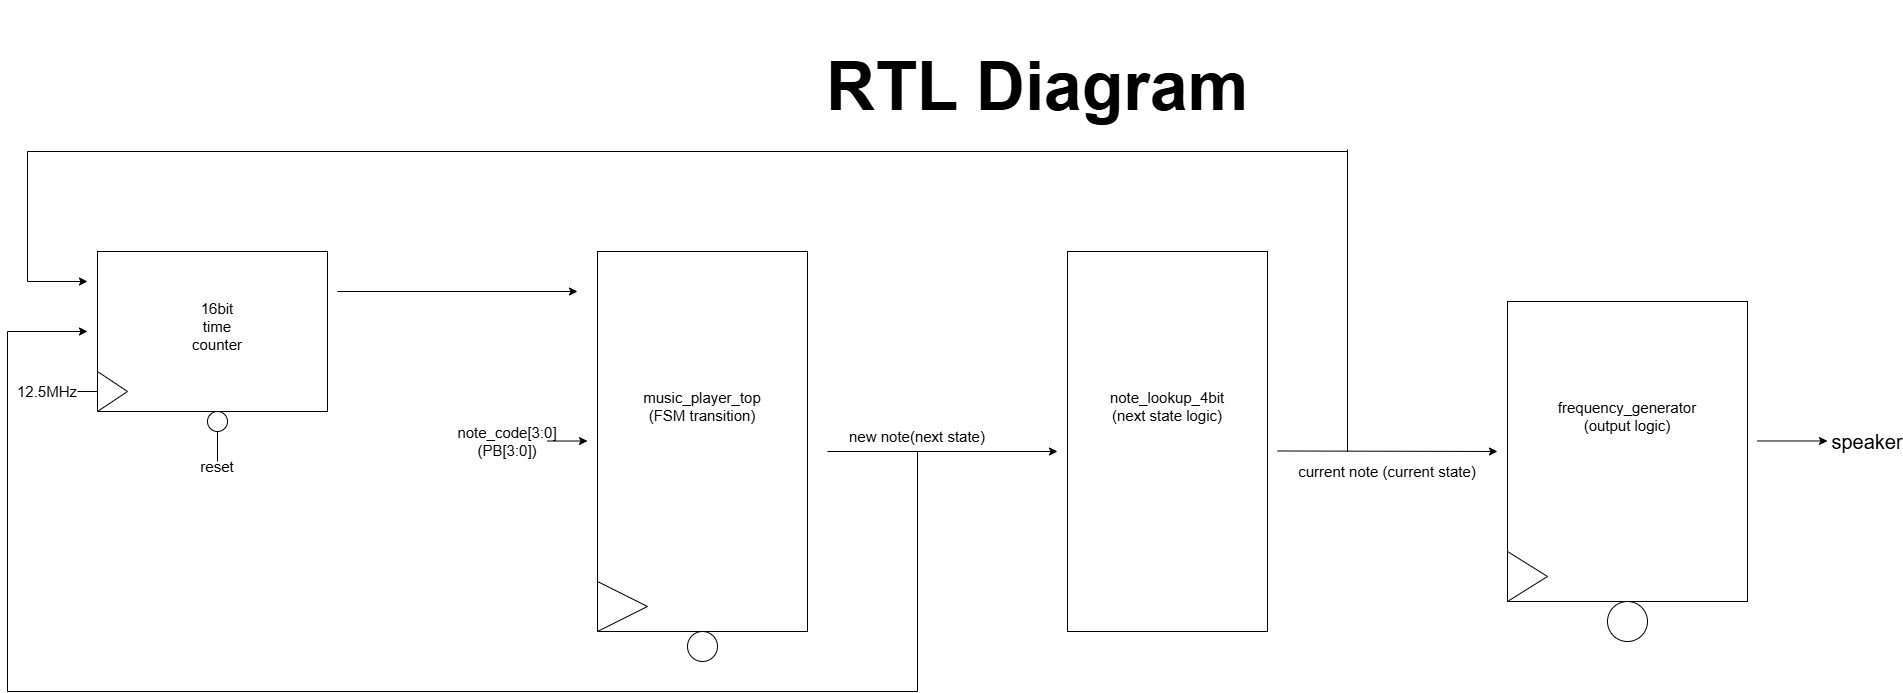

The diagram above was exported from draw.io. Its source (the exported page's mxGraphModel, read from the mxfile embedded in the PNG):
<mxGraphModel dx="2977" dy="2606" grid="1" gridSize="10" guides="1" tooltips="1" connect="1" arrows="1" fold="1" page="1" pageScale="1" pageWidth="850" pageHeight="1100" math="0" shadow="0" adaptiveColors="none">
  <root>
    <mxCell id="0" />
    <mxCell id="1" parent="0" />
    <mxCell id="g_g7T9H96n8KPpTPoT_d-1" parent="1" style="rounded=0;whiteSpace=wrap;html=1;" value="" vertex="1">
      <mxGeometry height="160" width="230" x="100" y="150" as="geometry" />
    </mxCell>
    <mxCell id="g_g7T9H96n8KPpTPoT_d-5" parent="1" style="triangle;whiteSpace=wrap;html=1;" value="" vertex="1">
      <mxGeometry height="40" width="30" x="100" y="270" as="geometry" />
    </mxCell>
    <mxCell id="g_g7T9H96n8KPpTPoT_d-6" edge="1" parent="1" style="endArrow=none;html=1;rounded=0;entryX=0;entryY=0.5;entryDx=0;entryDy=0;" target="g_g7T9H96n8KPpTPoT_d-5" value="">
      <mxGeometry height="50" relative="1" width="50" as="geometry">
        <mxPoint x="80" y="290" as="sourcePoint" />
        <mxPoint x="120" y="200" as="targetPoint" />
      </mxGeometry>
    </mxCell>
    <mxCell id="g_g7T9H96n8KPpTPoT_d-7" parent="1" style="text;strokeColor=none;align=center;fillColor=none;html=1;verticalAlign=middle;whiteSpace=wrap;rounded=0;fontSize=15;" value="12.5MHz" vertex="1">
      <mxGeometry height="30" width="60" x="20" y="275" as="geometry" />
    </mxCell>
    <mxCell id="g_g7T9H96n8KPpTPoT_d-8" edge="1" parent="1" style="endArrow=none;html=1;rounded=0;" value="">
      <mxGeometry height="50" relative="1" width="50" as="geometry">
        <mxPoint x="220" y="360" as="sourcePoint" />
        <mxPoint x="220" y="330" as="targetPoint" />
      </mxGeometry>
    </mxCell>
    <mxCell id="g_g7T9H96n8KPpTPoT_d-9" parent="1" style="text;strokeColor=none;align=center;fillColor=none;html=1;verticalAlign=middle;whiteSpace=wrap;rounded=0;fontSize=15;" value="reset" vertex="1">
      <mxGeometry height="30" width="60" x="190" y="350" as="geometry" />
    </mxCell>
    <mxCell id="g_g7T9H96n8KPpTPoT_d-16" parent="1" style="ellipse;whiteSpace=wrap;html=1;aspect=fixed;" value="" vertex="1">
      <mxGeometry height="20" width="20" x="210" y="310" as="geometry" />
    </mxCell>
    <mxCell id="g_g7T9H96n8KPpTPoT_d-17" parent="1" style="text;html=1;whiteSpace=wrap;strokeColor=none;fillColor=none;align=center;verticalAlign=middle;rounded=0;fontSize=15;" value="16bit time counter" vertex="1">
      <mxGeometry height="30" width="60" x="190" y="210" as="geometry" />
    </mxCell>
    <mxCell id="g_g7T9H96n8KPpTPoT_d-18" parent="1" style="rounded=0;whiteSpace=wrap;html=1;" value="" vertex="1">
      <mxGeometry height="380" width="210" x="600" y="150" as="geometry" />
    </mxCell>
    <mxCell id="g_g7T9H96n8KPpTPoT_d-19" parent="1" style="text;html=1;whiteSpace=wrap;strokeColor=none;fillColor=none;align=center;verticalAlign=middle;rounded=0;fontSize=15;" value="music_player_top (FSM transition)" vertex="1">
      <mxGeometry height="30" width="60" x="675" y="290" as="geometry" />
    </mxCell>
    <mxCell id="g_g7T9H96n8KPpTPoT_d-20" parent="1" style="triangle;whiteSpace=wrap;html=1;" value="" vertex="1">
      <mxGeometry height="50" width="50" x="600" y="480" as="geometry" />
    </mxCell>
    <mxCell id="g_g7T9H96n8KPpTPoT_d-21" parent="1" style="text;html=1;whiteSpace=wrap;strokeColor=none;fillColor=none;align=center;verticalAlign=middle;rounded=0;fontSize=15;" value="note_code[3:0]&lt;div&gt;(PB[3:0])&lt;/div&gt;" vertex="1">
      <mxGeometry height="30" width="60" x="480" y="325" as="geometry" />
    </mxCell>
    <mxCell id="g_g7T9H96n8KPpTPoT_d-24" parent="1" style="rounded=0;whiteSpace=wrap;html=1;" value="" vertex="1">
      <mxGeometry height="380" width="200" x="1070" y="150" as="geometry" />
    </mxCell>
    <mxCell id="g_g7T9H96n8KPpTPoT_d-25" parent="1" style="text;html=1;whiteSpace=wrap;strokeColor=none;fillColor=none;align=center;verticalAlign=middle;rounded=0;fontSize=15;" value="note_lookup_4bit (next state logic)" vertex="1">
      <mxGeometry height="30" width="60" x="1140" y="290" as="geometry" />
    </mxCell>
    <mxCell id="g_g7T9H96n8KPpTPoT_d-26" edge="1" parent="1" style="endArrow=classic;html=1;rounded=0;" value="">
      <mxGeometry height="50" relative="1" width="50" as="geometry">
        <mxPoint x="830" y="350" as="sourcePoint" />
        <mxPoint x="1060" y="350" as="targetPoint" />
      </mxGeometry>
    </mxCell>
    <mxCell id="g_g7T9H96n8KPpTPoT_d-27" edge="1" parent="1" style="endArrow=classic;html=1;rounded=0;" value="">
      <mxGeometry height="50" relative="1" width="50" as="geometry">
        <mxPoint x="550" y="339.52" as="sourcePoint" />
        <mxPoint x="590" y="339.52" as="targetPoint" />
      </mxGeometry>
    </mxCell>
    <mxCell id="g_g7T9H96n8KPpTPoT_d-28" parent="1" style="rounded=0;whiteSpace=wrap;html=1;" value="" vertex="1">
      <mxGeometry height="300" width="240" x="1510" y="200" as="geometry" />
    </mxCell>
    <mxCell id="g_g7T9H96n8KPpTPoT_d-29" parent="1" style="text;html=1;whiteSpace=wrap;strokeColor=none;fillColor=none;align=center;verticalAlign=middle;rounded=0;fontSize=15;" value="frequency_generator (output logic)" vertex="1">
      <mxGeometry height="30" width="60" x="1600" y="300" as="geometry" />
    </mxCell>
    <mxCell id="g_g7T9H96n8KPpTPoT_d-30" parent="1" style="triangle;whiteSpace=wrap;html=1;" value="" vertex="1">
      <mxGeometry height="50" width="40" x="1510" y="450" as="geometry" />
    </mxCell>
    <mxCell id="g_g7T9H96n8KPpTPoT_d-31" edge="1" parent="1" style="endArrow=classic;html=1;rounded=0;" value="">
      <mxGeometry height="50" relative="1" width="50" as="geometry">
        <mxPoint x="1760" y="339.47" as="sourcePoint" />
        <mxPoint x="1830" y="339.47" as="targetPoint" />
      </mxGeometry>
    </mxCell>
    <mxCell id="g_g7T9H96n8KPpTPoT_d-32" parent="1" style="text;html=1;whiteSpace=wrap;strokeColor=none;fillColor=none;align=center;verticalAlign=middle;rounded=0;" value="&lt;font style=&quot;font-size: 20px;&quot;&gt;speaker&lt;/font&gt;" vertex="1">
      <mxGeometry height="30" width="60" x="1840" y="325" as="geometry" />
    </mxCell>
    <mxCell id="g_g7T9H96n8KPpTPoT_d-33" edge="1" parent="1" source="g_g7T9H96n8KPpTPoT_d-32" style="edgeStyle=orthogonalEdgeStyle;rounded=0;orthogonalLoop=1;jettySize=auto;html=1;exitX=0.5;exitY=1;exitDx=0;exitDy=0;" target="g_g7T9H96n8KPpTPoT_d-32">
      <mxGeometry relative="1" as="geometry" />
    </mxCell>
    <mxCell id="g_g7T9H96n8KPpTPoT_d-34" edge="1" parent="1" style="endArrow=classic;html=1;rounded=0;" value="">
      <mxGeometry height="50" relative="1" width="50" as="geometry">
        <mxPoint x="1280" y="349.47" as="sourcePoint" />
        <mxPoint x="1500" y="350" as="targetPoint" />
      </mxGeometry>
    </mxCell>
    <mxCell id="g_g7T9H96n8KPpTPoT_d-35" edge="1" parent="1" style="endArrow=none;html=1;rounded=0;" value="">
      <mxGeometry height="50" relative="1" width="50" as="geometry">
        <mxPoint x="1350" y="350" as="sourcePoint" />
        <mxPoint x="1350" y="47.99999237060547" as="targetPoint" />
      </mxGeometry>
    </mxCell>
    <mxCell id="g_g7T9H96n8KPpTPoT_d-36" edge="1" parent="1" style="endArrow=none;html=1;rounded=0;" value="">
      <mxGeometry height="50" relative="1" width="50" as="geometry">
        <mxPoint x="30" y="50" as="sourcePoint" />
        <mxPoint x="1350" y="50" as="targetPoint" />
      </mxGeometry>
    </mxCell>
    <mxCell id="g_g7T9H96n8KPpTPoT_d-37" edge="1" parent="1" style="endArrow=none;html=1;rounded=0;" value="">
      <mxGeometry height="50" relative="1" width="50" as="geometry">
        <mxPoint x="30" y="180" as="sourcePoint" />
        <mxPoint x="30" y="50" as="targetPoint" />
      </mxGeometry>
    </mxCell>
    <mxCell id="g_g7T9H96n8KPpTPoT_d-38" edge="1" parent="1" style="endArrow=classic;html=1;rounded=0;" value="">
      <mxGeometry height="50" relative="1" width="50" as="geometry">
        <mxPoint x="30" y="180" as="sourcePoint" />
        <mxPoint x="90" y="180" as="targetPoint" />
      </mxGeometry>
    </mxCell>
    <mxCell id="g_g7T9H96n8KPpTPoT_d-39" edge="1" parent="1" style="endArrow=classic;html=1;rounded=0;" value="">
      <mxGeometry height="50" relative="1" width="50" as="geometry">
        <mxPoint x="340" y="190" as="sourcePoint" />
        <mxPoint x="580" y="190" as="targetPoint" />
      </mxGeometry>
    </mxCell>
    <mxCell id="g_g7T9H96n8KPpTPoT_d-40" parent="1" style="text;html=1;whiteSpace=wrap;strokeColor=none;fillColor=none;align=center;verticalAlign=middle;rounded=0;fontSize=15;" value="new note(next state)" vertex="1">
      <mxGeometry height="30" width="140" x="850" y="320" as="geometry" />
    </mxCell>
    <mxCell id="g_g7T9H96n8KPpTPoT_d-41" edge="1" parent="1" style="endArrow=none;html=1;rounded=0;" value="">
      <mxGeometry height="50" relative="1" width="50" as="geometry">
        <mxPoint x="920" y="590" as="sourcePoint" />
        <mxPoint x="920" y="350" as="targetPoint" />
      </mxGeometry>
    </mxCell>
    <mxCell id="g_g7T9H96n8KPpTPoT_d-42" edge="1" parent="1" style="endArrow=none;html=1;rounded=0;" value="">
      <mxGeometry height="50" relative="1" width="50" as="geometry">
        <mxPoint x="10" y="590" as="sourcePoint" />
        <mxPoint x="920" y="590" as="targetPoint" />
      </mxGeometry>
    </mxCell>
    <mxCell id="g_g7T9H96n8KPpTPoT_d-44" edge="1" parent="1" style="endArrow=none;html=1;rounded=0;" value="">
      <mxGeometry height="50" relative="1" width="50" as="geometry">
        <mxPoint x="10" y="590" as="sourcePoint" />
        <mxPoint x="10" y="230" as="targetPoint" />
      </mxGeometry>
    </mxCell>
    <mxCell id="g_g7T9H96n8KPpTPoT_d-45" edge="1" parent="1" style="endArrow=classic;html=1;rounded=0;" value="">
      <mxGeometry height="50" relative="1" width="50" as="geometry">
        <mxPoint x="10" y="230" as="sourcePoint" />
        <mxPoint x="90" y="230" as="targetPoint" />
      </mxGeometry>
    </mxCell>
    <mxCell id="g_g7T9H96n8KPpTPoT_d-46" parent="1" style="text;html=1;whiteSpace=wrap;strokeColor=none;fillColor=none;align=center;verticalAlign=middle;rounded=0;fontSize=15;" value="current note (current state)" vertex="1">
      <mxGeometry height="30" width="180" x="1300" y="355" as="geometry" />
    </mxCell>
    <mxCell id="g_g7T9H96n8KPpTPoT_d-47" parent="1" style="ellipse;whiteSpace=wrap;html=1;aspect=fixed;" value="" vertex="1">
      <mxGeometry height="30" width="30" x="690" y="530" as="geometry" />
    </mxCell>
    <mxCell id="g_g7T9H96n8KPpTPoT_d-63" parent="1" style="ellipse;whiteSpace=wrap;html=1;aspect=fixed;" value="" vertex="1">
      <mxGeometry height="40" width="40" x="1610" y="500" as="geometry" />
    </mxCell>
    <mxCell id="Wz0-OGorU3WOYUAfW17F-1" parent="1" style="text;html=1;whiteSpace=wrap;strokeColor=none;fillColor=none;align=center;verticalAlign=middle;rounded=0;fontSize=34;" value="&lt;h1&gt;RTL Diagram&lt;/h1&gt;" vertex="1">
      <mxGeometry height="30" width="460" x="810" y="-30" as="geometry" />
    </mxCell>
  </root>
</mxGraphModel>